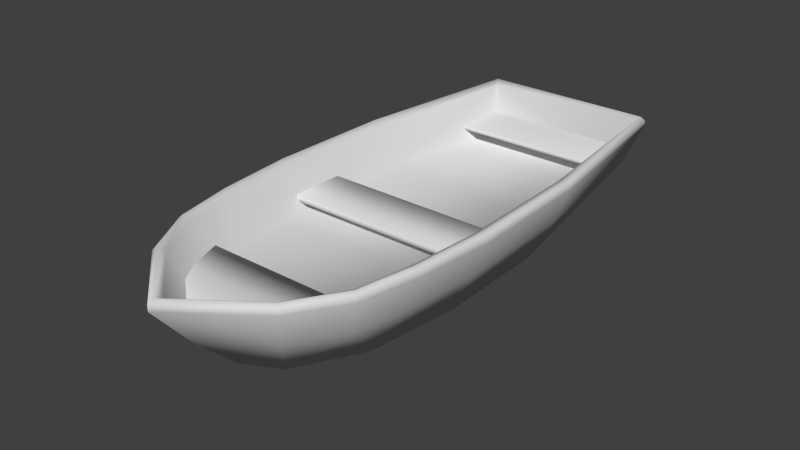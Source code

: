 # Source: Boat.blend  (saved by Blender 2.71.0; exported with 4.5.12 LTS)
import bpy
from mathutils import Matrix  # noqa: F401  (used for matrix-valued properties, if any)

bpy.ops.wm.read_factory_settings(use_empty=True)
scene = bpy.context.scene
scene.name = 'Scene'

# ---- collections
col_collection_1 = bpy.data.collections.new('Collection 1'); scene.collection.children.link(col_collection_1)

# ---- materials (node trees are filled in below, after node groups)
mat_01___default = bpy.data.materials.new('01 - Default')
mat_01___default.alpha_threshold = 0.0
mat_01___default.use_transparent_shadow = False
mat_01___default.diffuse_color = (0.7176, 0.7176, 0.7176, 1.0)
mat_01___default.specular_color = (0.9, 0.9, 0.9)
mat_01___default.roughness = 0.5
mat_01___default.line_color = (0.0, 0.0, 0.0, 1.0)

# ---- material node trees

# ---- world
world_world = bpy.data.worlds.new('World'); scene.world = world_world
world_world.color = (0.05088, 0.05088, 0.05088)
world_world.use_sun_shadow = False
world_world.sun_shadow_jitter_overblur = 0.0
world_world.cycles.sampling_method = 'MANUAL'
world_world.cycles.sample_map_resolution = 256

# ---- meshes
me_untitled = bpy.data.meshes.new('Untitled')
me_untitled.from_pydata([(21.99, -47.45, 14.83), (11.54, 49.34, 3.869), (19.8, 13.0, 2.486), (17.72, -69.78, 27.4), (23.99, -55.25, 26.08), (22.33, 57.77, 26.08), (23.07, 59.74, 27.01), (8.459, -60.15, 3.05), (22.67, -53.72, 14.83), (21.13, 55.58, 14.83), (19.26, 57.56, 14.83), (10.49, 51.18, 4.71), (18.99, 54.44, 13.55), (24.21, 13.56, 14.83), (26.57, 13.56, 14.83), (30.56, 12.81, 24.67), (24.36, 60.05, 24.67), (22.22, 61.59, 24.67), (22.33, 57.77, 26.08), (12.89, -64.57, 14.69), (26.21, -57.18, 24.67), (29.67, 12.82, 27.01), (27.3, 12.87, 26.08), (18.48, -70.46, 26.46), (30.58, 12.82, 26.07), (24.38, 60.05, 26.07), (22.24, 61.59, 26.07), (20.21, -18.35, 2.508), (25.34, -40.3, 14.83), (26.44, -41.16, 26.08), (28.53, -41.14, 27.01), (24.75, -20.07, 14.83), (31.25, -20.91, 24.67), (29.45, -41.14, 26.07), (29.44, -41.14, 24.67), (7.836, -71.17, 17.13), (18.68, -60.84, 17.13), (23.74, -51.15, 17.39), (23.76, -51.15, 18.6), (19.31, -60.84, 18.85), (9.059, -71.17, 18.85), (27.34, -20.72, 17.06), (27.18, -6.427, 17.06), (27.93, -20.72, 18.74), (27.76, -6.427, 18.74), (19.54, 56.39, 17.13), (22.15, 41.93, 17.39), (22.17, 41.93, 18.6), (20.6, 56.39, 18.85), (-19.8, 13.0, 2.486), (0.0005093, -76.64, 14.4), (0.0005093, -84.89, 28.52), (-22.21, 61.59, 24.67), (0.0005093, -65.93, 4.075), (0.0005093, -86.46, 26.24), (-20.6, 56.39, 18.85), (-22.17, 41.93, 18.6), (-20.92, -47.83, 14.83), (-11.54, 49.34, 3.869), (-17.72, -69.78, 27.4), (-16.45, -68.57, 26.47), (-22.33, 57.77, 26.08), (-23.27, 59.88, 27.01), (-22.33, 57.77, 26.08), (-8.458, -60.15, 3.05), (-14.44, -66.4, 14.69), (-10.49, 51.18, 4.71), (-19.26, 57.56, 14.83), (-21.13, 55.58, 14.83), (-18.75, 54.44, 13.55), (-24.36, 60.05, 24.67), (-18.46, -70.47, 25.06), (-24.21, 13.56, 14.83), (-29.67, 12.82, 27.01), (-27.3, 12.87, 26.08), (-26.57, 13.56, 14.83), (0.0005093, -82.77, 27.53), (0.0005093, -74.07, 14.43), (-17.56, -43.08, 2.863), (-25.34, -40.3, 14.83), (-28.53, -41.14, 27.01), (-26.44, -41.16, 26.08), (-30.56, 12.81, 24.67), (-29.44, -41.14, 24.67), (-26.22, -57.17, 26.07), (-31.26, -20.91, 26.07), (-30.58, 12.82, 26.07), (-22.24, 61.59, 26.07), (-24.38, 60.05, 26.07), (0.0005093, -86.47, 27.64), (-18.74, -61.64, 17.65), (-7.835, -71.17, 17.13), (-23.74, -51.15, 17.39), (-19.37, -61.64, 19.37), (-23.76, -51.15, 18.6), (-9.058, -71.17, 18.85), (-27.18, -6.427, 17.06), (-27.76, -6.427, 18.74), (-27.34, -20.72, 17.06), (-22.15, 41.93, 17.39), (-27.93, -20.72, 18.74), (-19.53, 56.39, 17.13), (17.56, -43.08, 2.863), (27.16, -20.07, 14.83), (27.99, -20.88, 26.08), (30.32, -20.91, 27.01), (31.26, -20.91, 26.07), (-20.21, -18.35, 2.508), (-24.75, -20.07, 14.83), (-27.15, -20.07, 14.83), (-30.32, -20.91, 27.01), (-27.98, -20.88, 26.08), (-31.25, -20.91, 24.67), (-29.45, -41.14, 26.07), (25.48, -56.53, 27.01), (16.45, -68.57, 26.47), (14.45, -66.4, 14.69), (18.46, -70.47, 25.06), (26.22, -57.17, 26.07), (-25.48, -56.53, 27.01), (-23.99, -55.25, 26.08), (-22.66, -53.72, 14.83), (-12.89, -64.57, 14.69), (-26.21, -57.18, 24.67), (-18.48, -70.46, 26.46)], [], [(114, 30, 29, 4), (1, 11, 10, 9), (10, 17, 16, 9), (116, 117, 54, 50), (115, 76, 51, 3), (2, 27, 107, 49), (15, 32, 103, 14), (16, 17, 26, 25), (21, 105, 106, 24), (3, 51, 89, 23), (21, 6, 5, 22), (57, 81, 120), (27, 2, 14, 103), (105, 21, 22, 104), (104, 22, 13, 31), (117, 20, 118, 23), (5, 6, 18), (34, 32, 106, 33), (30, 114, 118, 33), (101, 45, 46, 99), (53, 64, 7), (53, 7, 116, 50), (69, 12, 63), (62, 6, 26, 87), (54, 117, 23, 89), (56, 47, 48, 55), (119, 120, 81, 80), (58, 68, 67, 66), (1, 2, 49, 58), (15, 16, 25, 24), (65, 50, 54, 71), (0, 4, 29), (60, 59, 51, 76), (107, 109, 75, 49), (120, 60, 122, 57), (82, 75, 109, 112), (123, 84, 113, 83), (17, 52, 87, 26), (73, 86, 85, 110), (59, 124, 89, 51), (62, 87, 88), (31, 108, 57, 0), (79, 109, 107, 78), (110, 111, 74, 73), (83, 79, 121, 123), (112, 85, 86, 82), (80, 113, 84, 119), (40, 39, 93, 95), (93, 39, 38, 94), (38, 37, 92, 94), (96, 97, 44, 42), (66, 11, 1, 58), (53, 50, 65, 64), (18, 22, 5), (92, 37, 36, 90), (99, 46, 47, 56), (52, 17, 10, 67), (9, 16, 15, 14), (74, 61, 62, 73), (61, 63, 62), (2, 1, 9, 14), (22, 18, 12, 13), (32, 34, 28, 103), (6, 21, 24, 25), (12, 18, 63), (68, 75, 82, 70), (62, 88, 86, 73), (86, 88, 70, 82), (102, 27, 103, 28), (30, 105, 104, 29), (20, 34, 33, 118), (34, 20, 8, 28), (105, 30, 33, 106), (77, 19, 122), (27, 102, 78, 107), (64, 78, 102, 7), (81, 111, 110, 80), (13, 12, 69, 72), (109, 79, 83, 112), (111, 108, 72, 74), (6, 25, 26), (113, 85, 112, 83), (85, 113, 80, 110), (4, 115, 3, 114), (116, 8, 20, 117), (124, 84, 123, 71), (114, 3, 23, 118), (75, 68, 58, 49), (119, 59, 60, 120), (8, 116, 7, 102), (57, 108, 111, 81), (71, 123, 121, 65), (108, 31, 13, 72), (70, 88, 87, 52), (102, 28, 8), (32, 15, 24, 106), (84, 124, 59, 119), (78, 64, 65, 121), (43, 44, 97, 100), (63, 61, 74), (19, 77, 76, 115), (122, 19, 0, 57), (78, 121, 79), (29, 104, 31, 0), (90, 36, 35, 91), (0, 19, 115, 4), (6, 62, 63, 18), (54, 89, 124, 71), (122, 60, 76, 77), (72, 69, 63, 74), (91, 35, 40, 95), (11, 66, 67, 10), (67, 68, 70, 52), (41, 43, 100, 98), (42, 41, 98, 96)])
me_untitled.polygons.foreach_set('use_smooth', [True] * 115)
_uv = me_untitled.uv_layers.new(name='UVChannel_1')
_uv.uv.foreach_set('vector', [0.05159, 0.8304, 0.03402, 0.7697, 0.04676, 0.769, 0.06083, 0.8239, 0.8442, 0.2762, 0.845, 0.2649, 0.9111, 0.2539, 0.911, 0.2622, 0.9111, 0.2539, 0.9756, 0.2407, 0.9755, 0.2543, 0.911, 0.2622, 0.9137, 0.8305, 0.9768, 0.8353, 0.9768, 0.9455, 0.9134, 0.9131, 0.1034, 0.8767, 0.1959, 0.9346, 0.1959, 0.9459, 0.09566, 0.8836, 0.8227, 0.5167, 0.8224, 0.69, 0.6817, 0.6924, 0.6839, 0.5189, 0.975, 0.4365, 0.9749, 0.5908, 0.9133, 0.5926, 0.9121, 0.444, 0.05162, 0.2774, 0.06605, 0.2667, 0.06831, 0.2729, 0.05671, 0.2807, 0.02273, 0.5203, 0.02261, 0.6814, 0.01565, 0.6817, 0.01577, 0.5201, 0.09566, 0.8836, 0.1959, 0.9459, 0.1959, 0.9536, 0.09078, 0.8877, 0.04348, 0.4048, 0.06424, 0.2894, 0.06984, 0.2954, 0.05348, 0.4077, 0.4848, 0.6685, 0.4177, 0.6707, 0.4177, 0.7422, 0.8428, 0.5879, 0.8424, 0.4447, 0.9121, 0.444, 0.9133, 0.5926, 0.02261, 0.6814, 0.02273, 0.5203, 0.03711, 0.5201, 0.03681, 0.681, 0.4177, 0.5778, 0.4175, 0.4396, 0.4851, 0.4377, 0.4848, 0.5751, 0.08715, 0.8919, 0.04114, 0.8374, 0.04643, 0.8341, 0.09078, 0.8877, 0.06984, 0.2954, 0.07112, 0.2843, 0.07484, 0.292, 0.02127, 0.7724, 0.008834, 0.6824, 0.01565, 0.6817, 0.02746, 0.7704, 0.03402, 0.7697, 0.05159, 0.8304, 0.04643, 0.8341, 0.02746, 0.7704, 0.3774, 0.04062, 0.3774, 0.181, 0.2887, 0.1995, 0.2887, 0.04062, 0.8453, 0.8229, 0.0, 0.0, 0.8481, 0.8698, 0.8481, 0.8698, 0.8453, 0.8229, 0.9137, 0.8305, 0.9134, 0.9131, 0.7873, 0.1854, 0.7874, 0.05132, 0.7019, 0.05387, 0.1967, 0.273, 0.07112, 0.2843, 0.06831, 0.2729, 0.1967, 0.2642, 0.1958, 0.9585, 0.08715, 0.8919, 0.09078, 0.8877, 0.1959, 0.9536, 0.4769, 0.04062, 0.4769, 0.1997, 0.3882, 0.1886, 0.3882, 0.04062, 0.05159, 0.8304, 0.06083, 0.8239, 0.04676, 0.769, 0.03402, 0.7697, 0.8442, 0.2762, 0.911, 0.2622, 0.9111, 0.2539, 0.845, 0.2649, 0.7586, 0.3104, 0.7906, 0.4135, 0.6829, 0.4133, 0.6818, 0.3077, 0.0302, 0.3984, 0.05162, 0.2774, 0.05671, 0.2807, 0.03624, 0.4004, 0.9137, 0.8305, 0.9134, 0.9131, 0.9768, 0.9455, 0.9768, 0.8353, 0.4848, 0.7273, 0.4177, 0.7422, 0.4177, 0.6707, 0.1034, 0.8767, 0.09566, 0.8836, 0.1959, 0.9459, 0.1959, 0.9346, 0.8428, 0.5879, 0.9133, 0.5926, 0.9121, 0.444, 0.8424, 0.4447, 0.4177, 0.7422, 0.4176, 0.8311, 0.4846, 0.8187, 0.4848, 0.7273, 0.975, 0.4365, 0.9121, 0.444, 0.9133, 0.5926, 0.9749, 0.5908, 0.04114, 0.8374, 0.04643, 0.8341, 0.02746, 0.7704, 0.02127, 0.7724, 0.06605, 0.2667, 0.1966, 0.2571, 0.1967, 0.2642, 0.06831, 0.2729, 0.02273, 0.5203, 0.01577, 0.5201, 0.01565, 0.6817, 0.02261, 0.6814, 0.09566, 0.8836, 0.09078, 0.8877, 0.1959, 0.9536, 0.1959, 0.9459, 0.07112, 0.2843, 0.06831, 0.2729, 0.05671, 0.2807, 0.4848, 0.5751, 0.5421, 0.727, 0.4848, 0.6685, 0.0, 0.0, 0.9137, 0.6871, 0.9133, 0.5926, 0.8428, 0.5879, 0.843, 0.6907, 0.02261, 0.6814, 0.03681, 0.681, 0.03711, 0.5201, 0.02273, 0.5203, 0.9755, 0.6854, 0.9137, 0.6871, 0.9138, 0.7532, 0.9764, 0.7588, 0.008834, 0.6824, 0.01565, 0.6817, 0.01577, 0.5201, 0.008772, 0.5194, 0.03402, 0.7697, 0.02746, 0.7704, 0.04643, 0.8341, 0.05159, 0.8304, 0.03627, 0.1826, 0.09239, 0.1826, 0.09239, 0.06634, 0.03627, 0.1325, 0.09239, 0.06634, 0.09239, 0.1826, 0.1456, 0.1826, 0.1456, 0.0513, 0.1484, 0.1826, 0.1523, 0.1826, 0.1523, 0.051, 0.1484, 0.051, 0.5561, 0.1935, 0.5622, 0.1959, 0.5622, 0.03862, 0.5561, 0.03862, 0.6821, 0.2974, 0.752, 0.2985, 0.7586, 0.3104, 0.6818, 0.3077, 0.8481, 0.8698, 0.9134, 0.9131, 0.9137, 0.8305, 0.8453, 0.8229, 0.158, 0.3227, 0.1241, 0.4202, 0.1569, 0.3224, 0.1551, 0.0515, 0.1551, 0.1826, 0.2083, 0.1826, 0.2083, 0.06982, 0.4844, 0.04062, 0.4844, 0.2, 0.48, 0.2, 0.48, 0.04062, 0.9878, 0.04594, 0.9886, 0.2102, 0.918, 0.1921, 0.9089, 0.04736, 0.911, 0.2622, 0.9755, 0.2543, 0.9753, 0.3454, 0.9116, 0.3531, 0.05348, 0.4077, 0.06984, 0.2954, 0.06424, 0.2894, 0.04348, 0.4048, 0.06984, 0.2954, 0.07484, 0.292, 0.06424, 0.2894, 0.8433, 0.3604, 0.8442, 0.2762, 0.911, 0.2622, 0.9116, 0.3531, 0.4165, 0.3454, 0.4155, 0.2512, 0.4842, 0.2626, 0.4846, 0.3501, 0.9749, 0.5908, 0.9755, 0.6854, 0.9137, 0.6871, 0.9133, 0.5926, 0.06424, 0.2894, 0.04348, 0.4048, 0.03624, 0.4004, 0.05671, 0.2807, 0.7873, 0.1854, 0.711, 0.2252, 0.7019, 0.05387, 0.911, 0.2622, 0.9116, 0.3531, 0.9753, 0.3454, 0.9755, 0.2543, 0.06424, 0.2894, 0.05671, 0.2807, 0.03624, 0.4004, 0.04348, 0.4048, 0.03624, 0.4004, 0.05671, 0.2807, 0.05162, 0.2774, 0.0302, 0.3984, 0.843, 0.6907, 0.8428, 0.5879, 0.9133, 0.5926, 0.9137, 0.6871, 0.03402, 0.7697, 0.02261, 0.6814, 0.03681, 0.681, 0.04676, 0.769, 0.04114, 0.8374, 0.02127, 0.7724, 0.02746, 0.7704, 0.04643, 0.8341, 0.9755, 0.6854, 0.9764, 0.7588, 0.9138, 0.7532, 0.9137, 0.6871, 0.02261, 0.6814, 0.03402, 0.7697, 0.02746, 0.7704, 0.01565, 0.6817, 0.4846, 0.8187, 0.0, 0.0, 0.484, 0.9177, 0.843, 0.6907, 0.0, 0.0, 0.8428, 0.5879, 0.8224, 0.69, 0.8431, 0.741, 0.0, 0.0, 0.8453, 0.8229, 0.0, 0.0, 0.04676, 0.769, 0.03681, 0.681, 0.02261, 0.6814, 0.03402, 0.7697, 0.6671, 0.442, 0.6671, 0.3359, 0.5987, 0.3373, 0.5716, 0.4429, 0.9133, 0.5926, 0.9137, 0.6871, 0.9755, 0.6854, 0.9749, 0.5908, 0.4177, 0.5778, 0.4848, 0.5751, 0.4851, 0.4377, 0.4175, 0.4396, 0.06424, 0.2894, 0.05671, 0.2807, 0.06831, 0.2729, 0.02746, 0.7704, 0.01565, 0.6817, 0.008834, 0.6824, 0.02127, 0.7724, 0.01565, 0.6817, 0.02746, 0.7704, 0.03402, 0.7697, 0.02261, 0.6814, 0.06083, 0.8239, 0.1034, 0.8767, 0.09566, 0.8836, 0.05159, 0.8304, 0.9137, 0.8305, 0.9138, 0.7532, 0.9764, 0.7588, 0.9768, 0.8353, 0.09078, 0.8877, 0.04643, 0.8341, 0.04114, 0.8374, 0.08715, 0.8919, 0.05159, 0.8304, 0.09566, 0.8836, 0.09078, 0.8877, 0.04643, 0.8341, 0.9116, 0.3531, 0.911, 0.2622, 0.8442, 0.2762, 0.8433, 0.3604, 0.05159, 0.8304, 0.09566, 0.8836, 0.1034, 0.8767, 0.06083, 0.8239, 0.9138, 0.7532, 0.9137, 0.8305, 0.8453, 0.8229, 0.8431, 0.741, 0.4848, 0.6685, 0.4848, 0.5751, 0.4177, 0.5778, 0.4177, 0.6707, 0.9768, 0.8353, 0.9764, 0.7588, 0.9138, 0.7532, 0.9137, 0.8305, 0.5421, 0.727, 0.6671, 0.7268, 0.6671, 0.548, 0.5444, 0.5484, 0.05162, 0.2774, 0.05671, 0.2807, 0.06831, 0.2729, 0.06605, 0.2667, 0.843, 0.6907, 0.9137, 0.6871, 0.9138, 0.7532, 0.008834, 0.6824, 0.008772, 0.5194, 0.01577, 0.5201, 0.01565, 0.6817, 0.04643, 0.8341, 0.09078, 0.8877, 0.09566, 0.8836, 0.05159, 0.8304, 0.8431, 0.741, 0.8453, 0.8229, 0.9137, 0.8305, 0.9138, 0.7532, 0.616, 0.03895, 0.5644, 0.03862, 0.5644, 0.1967, 0.616, 0.1967, 0.158, 0.3227, 0.1569, 0.3224, 0.127, 0.4207, 0.4846, 0.8187, 0.484, 0.9177, 0.4176, 0.96, 0.4176, 0.8311, 0.0, 0.0, 0.4848, 0.7273, 0.4848, 0.6685, 0.4846, 0.8187, 0.8431, 0.741, 0.9138, 0.7532, 0.9137, 0.6871, 0.4177, 0.6707, 0.4177, 0.5778, 0.4848, 0.5751, 0.4848, 0.6685, 0.2083, 0.06982, 0.2083, 0.1826, 0.2644, 0.1826, 0.2644, 0.1392, 0.4848, 0.7273, 0.4846, 0.8187, 0.4176, 0.8311, 0.4177, 0.7422, 0.07112, 0.2843, 0.1967, 0.273, 0.1968, 0.2838, 0.07484, 0.292, 0.1958, 0.9585, 0.1959, 0.9536, 0.09078, 0.8877, 0.08715, 0.8919, 0.4846, 0.8187, 0.4176, 0.8311, 0.4176, 0.96, 0.484, 0.9177, 0.4846, 0.3501, 0.4842, 0.2626, 0.4155, 0.2512, 0.4165, 0.3454, 0.02677, 0.1392, 0.02677, 0.1826, 0.03627, 0.1826, 0.03627, 0.1325, 0.8631, 0.1328, 0.8538, 0.04941, 0.9089, 0.04736, 0.918, 0.1921, 0.9111, 0.2539, 0.911, 0.2622, 0.9755, 0.2543, 0.9756, 0.2407, 0.6251, 0.03896, 0.6191, 0.03895, 0.619, 0.1959, 0.6251, 0.1935, 0.5539, 0.03862, 0.5023, 0.03896, 0.5023, 0.1926, 0.554, 0.1926])
me_untitled.materials.append(mat_01___default)
me_untitled.use_remesh_preserve_volume = False
me_untitled.use_remesh_preserve_attributes = False
me_untitled.use_mirror_vertex_groups = False
me_untitled.update()

# ---- objects
ob_boat = bpy.data.objects.new('Boat', me_untitled)

# ---- transforms, parenting, visibility, modifiers, constraints
ob_boat.location = (0.0, 0.0, 0.0)
ob_boat.rotation_euler = (-1.629e-07, 0.0, 0.0)
ob_boat.scale = (0.1, 0.1, 0.1)
ob_boat.color = (0.8, 0.8, 0.8, 1.0)
ob_boat.lineart.crease_threshold = 0.0

# ---- collection membership
col_collection_1.objects.link(ob_boat)

# ---- scene / render settings (as saved in the file)
scene.frame_start = 1; scene.frame_end = 250; scene.frame_set(1)
scene.render.engine = 'BLENDER_EEVEE_NEXT'
scene.render.image_settings.compression = 90
scene.render.resolution_percentage = 50
scene.render.dither_intensity = 0.0
scene.cycles.use_denoising = False
scene.cycles.samples = 10
scene.cycles.sampling_pattern = 'TABULATED_SOBOL'
scene.cycles.light_sampling_threshold = 0.0
scene.cycles.use_adaptive_sampling = False
scene.cycles.use_light_tree = False
scene.cycles.blur_glossy = 0.0
scene.cycles.volume_bounces = 1
scene.cycles.pixel_filter_type = 'GAUSSIAN'
scene.cycles.sample_clamp_indirect = 0.0
scene.view_settings.view_transform = 'Standard'
bpy.context.view_layer.update()

# ---- added for rendering (the .blend has no active camera and no usable light): camera, sun
cam_auto = bpy.data.cameras.new('AutoCamera')
cam_auto.lens = 50.0
cam_auto.sensor_width = 36.0
cam_auto.clip_end = 1000.0
ob_auto_camera = bpy.data.objects.new('AutoCamera', cam_auto)
scene.collection.objects.link(ob_auto_camera)
ob_auto_camera.location = (15.064, -19.3203, 13.6014)
ob_auto_camera.rotation_euler = (1.09748, -7.21219e-08, 0.694738)
scene.camera = ob_auto_camera
light_auto_sun = bpy.data.lights.new('AutoSun', 'SUN')
light_auto_sun.energy = 3.0
light_auto_sun.angle = 0.0523599
ob_auto_sun = bpy.data.objects.new('AutoSun', light_auto_sun)
scene.collection.objects.link(ob_auto_sun)
ob_auto_sun.rotation_euler = (0.872665, 0.174533, 0.523599)
bpy.context.view_layer.update()
